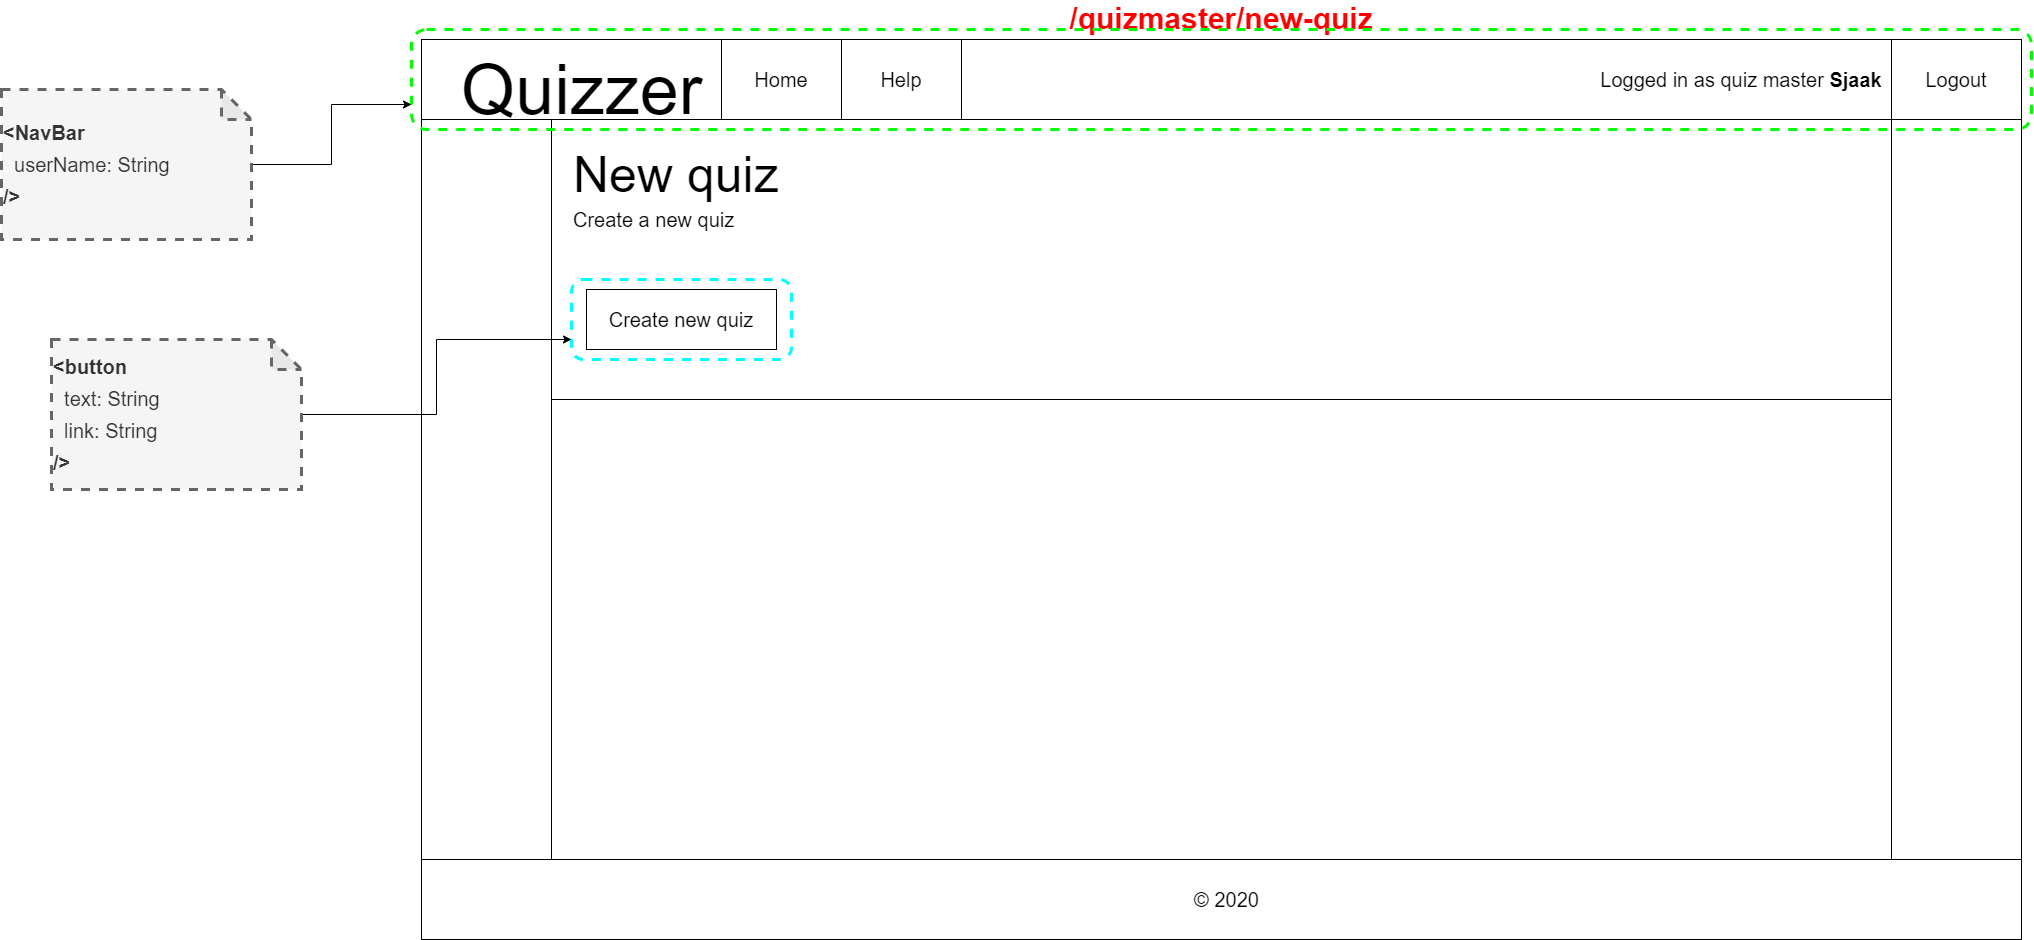

The diagram above was exported from draw.io. Its source (the exported page's mxGraphModel, read from the mxfile embedded in the PNG):
<mxGraphModel dx="4195" dy="4970" grid="1" gridSize="10" guides="1" tooltips="1" connect="1" arrows="1" fold="1" page="1" pageScale="1" pageWidth="1600" pageHeight="900" background="none" math="0" shadow="0">
  <root>
    <mxCell id="0" />
    <mxCell id="1" parent="0" />
    <mxCell id="Est8bNw1tjdF2t7d7YyS-18" value="" style="group" parent="1" vertex="1" connectable="0">
      <mxGeometry y="-2700" width="1610" height="900" as="geometry" />
    </mxCell>
    <mxCell id="mrmmlPk-wxLVUjS0oz2y-1" value="/quizmaster/new-quiz" style="rounded=0;whiteSpace=wrap;html=1;labelPosition=center;verticalLabelPosition=top;align=center;verticalAlign=bottom;fontStyle=1;fontSize=30;fontColor=#FF0000;" parent="Est8bNw1tjdF2t7d7YyS-18" vertex="1">
      <mxGeometry width="1600" height="900" as="geometry" />
    </mxCell>
    <mxCell id="Est8bNw1tjdF2t7d7YyS-5" value="" style="rounded=0;whiteSpace=wrap;html=1;" parent="Est8bNw1tjdF2t7d7YyS-18" vertex="1">
      <mxGeometry width="1600" height="80" as="geometry" />
    </mxCell>
    <mxCell id="Est8bNw1tjdF2t7d7YyS-2" value="&lt;font style=&quot;font-size: 70px&quot;&gt;Quizzer&lt;/font&gt;" style="text;html=1;align=center;verticalAlign=middle;resizable=0;points=[];autosize=1;" parent="Est8bNw1tjdF2t7d7YyS-18" vertex="1">
      <mxGeometry x="30" y="30" width="260" height="40" as="geometry" />
    </mxCell>
    <mxCell id="Est8bNw1tjdF2t7d7YyS-9" value="" style="rounded=0;whiteSpace=wrap;html=1;" parent="Est8bNw1tjdF2t7d7YyS-18" vertex="1">
      <mxGeometry x="130" y="80" width="1340" height="740" as="geometry" />
    </mxCell>
    <mxCell id="Est8bNw1tjdF2t7d7YyS-10" value="" style="rounded=0;whiteSpace=wrap;html=1;" parent="Est8bNw1tjdF2t7d7YyS-18" vertex="1">
      <mxGeometry y="820" width="1600" height="80" as="geometry" />
    </mxCell>
    <mxCell id="Est8bNw1tjdF2t7d7YyS-11" value="&lt;font style=&quot;font-size: 20px&quot;&gt;© 2020&lt;/font&gt;" style="text;html=1;align=center;verticalAlign=middle;resizable=0;points=[];autosize=1;" parent="Est8bNw1tjdF2t7d7YyS-18" vertex="1">
      <mxGeometry x="765" y="850" width="80" height="20" as="geometry" />
    </mxCell>
    <mxCell id="Est8bNw1tjdF2t7d7YyS-15" value="Home" style="rounded=0;whiteSpace=wrap;html=1;fontSize=20;" parent="Est8bNw1tjdF2t7d7YyS-18" vertex="1">
      <mxGeometry x="300" width="120" height="80" as="geometry" />
    </mxCell>
    <mxCell id="Est8bNw1tjdF2t7d7YyS-16" value="Help" style="rounded=0;whiteSpace=wrap;html=1;fontSize=20;" parent="Est8bNw1tjdF2t7d7YyS-18" vertex="1">
      <mxGeometry x="420" width="120" height="80" as="geometry" />
    </mxCell>
    <mxCell id="x7alw233p6i9_YCFxXhZ-4" value="" style="rounded=0;whiteSpace=wrap;html=1;" parent="Est8bNw1tjdF2t7d7YyS-18" vertex="1">
      <mxGeometry x="130" y="80" width="1340" height="280" as="geometry" />
    </mxCell>
    <mxCell id="x7alw233p6i9_YCFxXhZ-3" value="&lt;span style=&quot;font-size: 20px&quot;&gt;Create a new quiz&lt;/span&gt;" style="text;html=1;strokeColor=none;fillColor=none;align=left;verticalAlign=middle;whiteSpace=wrap;rounded=0;" parent="Est8bNw1tjdF2t7d7YyS-18" vertex="1">
      <mxGeometry x="150" y="170" width="570" height="20" as="geometry" />
    </mxCell>
    <mxCell id="x7alw233p6i9_YCFxXhZ-2" value="&lt;font style=&quot;font-size: 50px&quot;&gt;New quiz&lt;/font&gt;" style="text;html=1;align=left;verticalAlign=middle;resizable=0;points=[];autosize=1;" parent="Est8bNw1tjdF2t7d7YyS-18" vertex="1">
      <mxGeometry x="150" y="120" width="220" height="30" as="geometry" />
    </mxCell>
    <mxCell id="DsuffLEDCKIPQOBBuK-f-1" value="&lt;div style=&quot;text-align: right&quot;&gt;Logged in as quiz master &lt;b&gt;Sjaak&lt;/b&gt;&lt;/div&gt;" style="text;html=1;strokeColor=none;fillColor=none;align=center;verticalAlign=middle;whiteSpace=wrap;rounded=0;fontSize=20;" parent="Est8bNw1tjdF2t7d7YyS-18" vertex="1">
      <mxGeometry x="1170" y="30" width="300" height="20" as="geometry" />
    </mxCell>
    <mxCell id="1GDmjbEbf6oPlddbmfN6-1" value="Logout" style="rounded=0;whiteSpace=wrap;html=1;fontSize=20;" parent="Est8bNw1tjdF2t7d7YyS-18" vertex="1">
      <mxGeometry x="1470" width="130" height="80" as="geometry" />
    </mxCell>
    <mxCell id="1GDmjbEbf6oPlddbmfN6-82" value="&lt;font style=&quot;font-size: 20px&quot;&gt;Create new quiz&lt;/font&gt;" style="rounded=0;whiteSpace=wrap;html=1;align=center;" parent="Est8bNw1tjdF2t7d7YyS-18" vertex="1">
      <mxGeometry x="165" y="250" width="190" height="60" as="geometry" />
    </mxCell>
    <mxCell id="vhncvuUCCFk3LSL5nB6Q-1" value="" style="rounded=1;whiteSpace=wrap;html=1;fillColor=none;strokeColor=#00FF00;dashed=1;strokeWidth=3;" vertex="1" parent="Est8bNw1tjdF2t7d7YyS-18">
      <mxGeometry x="-10" y="-10" width="1620" height="100" as="geometry" />
    </mxCell>
    <mxCell id="vhncvuUCCFk3LSL5nB6Q-4" value="" style="rounded=1;whiteSpace=wrap;html=1;dashed=1;strokeWidth=3;fillColor=none;strokeColor=#00FFFF;" vertex="1" parent="Est8bNw1tjdF2t7d7YyS-18">
      <mxGeometry x="150" y="240" width="220" height="80" as="geometry" />
    </mxCell>
    <mxCell id="vhncvuUCCFk3LSL5nB6Q-3" style="edgeStyle=orthogonalEdgeStyle;rounded=0;orthogonalLoop=1;jettySize=auto;html=1;entryX=0;entryY=0.75;entryDx=0;entryDy=0;" edge="1" parent="1" source="vhncvuUCCFk3LSL5nB6Q-2" target="vhncvuUCCFk3LSL5nB6Q-1">
      <mxGeometry relative="1" as="geometry" />
    </mxCell>
    <mxCell id="vhncvuUCCFk3LSL5nB6Q-2" value="&lt;b style=&quot;color: rgb(51 , 51 , 51) ; font-size: 20px&quot;&gt;&amp;lt;NavBar&lt;/b&gt;&lt;br style=&quot;color: rgb(51 , 51 , 51) ; font-size: 20px&quot;&gt;&lt;span style=&quot;color: rgb(51 , 51 , 51) ; font-size: 20px&quot;&gt;&amp;nbsp; userName: String&amp;nbsp;&amp;nbsp;&lt;/span&gt;&lt;br style=&quot;color: rgb(51 , 51 , 51) ; font-size: 20px&quot;&gt;&lt;b style=&quot;color: rgb(51 , 51 , 51) ; font-size: 20px&quot;&gt;/&amp;gt;&lt;/b&gt;" style="shape=note;whiteSpace=wrap;html=1;backgroundOutline=1;darkOpacity=0.05;dashed=1;strokeWidth=3;fillColor=#f5f5f5;align=left;strokeColor=#666666;fontColor=#333333;" vertex="1" parent="1">
      <mxGeometry x="-420" y="-2650" width="250" height="150" as="geometry" />
    </mxCell>
    <mxCell id="vhncvuUCCFk3LSL5nB6Q-6" style="edgeStyle=orthogonalEdgeStyle;rounded=0;orthogonalLoop=1;jettySize=auto;html=1;entryX=0;entryY=0.75;entryDx=0;entryDy=0;fontColor=#000000;" edge="1" parent="1" source="vhncvuUCCFk3LSL5nB6Q-5" target="vhncvuUCCFk3LSL5nB6Q-4">
      <mxGeometry relative="1" as="geometry" />
    </mxCell>
    <mxCell id="vhncvuUCCFk3LSL5nB6Q-5" value="&lt;b style=&quot;color: rgb(51 , 51 , 51) ; font-size: 20px&quot;&gt;&amp;lt;button&lt;/b&gt;&lt;br style=&quot;color: rgb(51 , 51 , 51) ; font-size: 20px&quot;&gt;&lt;span style=&quot;color: rgb(51 , 51 , 51) ; font-size: 20px&quot;&gt;&amp;nbsp; text: String&lt;/span&gt;&lt;br style=&quot;color: rgb(51 , 51 , 51) ; font-size: 20px&quot;&gt;&lt;span style=&quot;color: rgb(51 , 51 , 51) ; font-size: 20px&quot;&gt;&amp;nbsp; link: String&lt;/span&gt;&lt;br style=&quot;color: rgb(51 , 51 , 51) ; font-size: 20px&quot;&gt;&lt;b style=&quot;color: rgb(51 , 51 , 51) ; font-size: 20px&quot;&gt;/&amp;gt;&lt;/b&gt;" style="shape=note;whiteSpace=wrap;html=1;backgroundOutline=1;darkOpacity=0.05;dashed=1;strokeWidth=3;fillColor=#f5f5f5;align=left;strokeColor=#666666;fontColor=#333333;" vertex="1" parent="1">
      <mxGeometry x="-370" y="-2400" width="250" height="150" as="geometry" />
    </mxCell>
  </root>
</mxGraphModel>